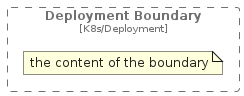

The diagram above was rendered by PlantUML. Its source (embedded in the PNG):
@startuml
' configures the library
!global $INCLUSION_MODE="local"
!global $LIB_BASE_LOCATION="../.."

' loads the library's bootstrap
!include $LIB_BASE_LOCATION/bootstrap.puml

' loads the package bootstrap
include('c4k8s/bootstrap')

' loads the Item which embeds the element DeploymentBoundary
include('c4k8s/Boundary/DeploymentBoundary')

' load the c4model package
include('c4model/bootstrap')
DeploymentBoundary('DeploymentBoundary', 'Deployment Boundary') {
  note as note
  the content of the boundary
  end note
}
@enduml